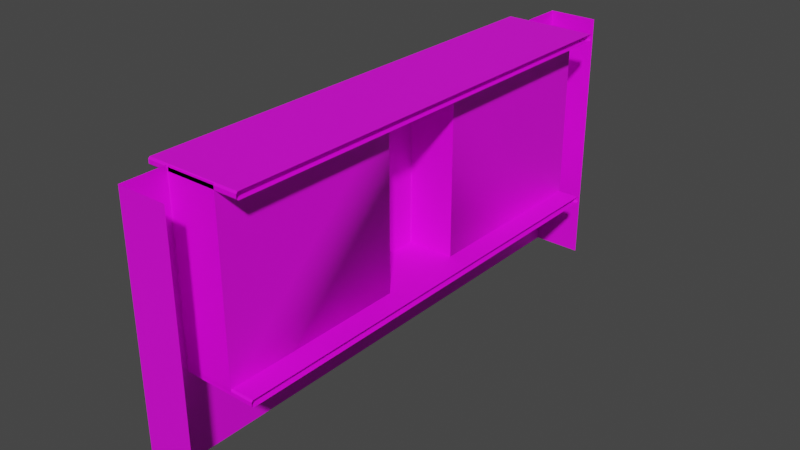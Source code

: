 # Source: double-window-b.blend  (saved by Blender 3.4.6; exported with 4.5.12 LTS)
import bpy
from mathutils import Matrix  # noqa: F401  (used for matrix-valued properties, if any)

bpy.ops.wm.read_factory_settings(use_empty=True)
scene = bpy.context.scene
scene.name = 'Scene'

# ---- collections
col_collection = bpy.data.collections.new('Collection'); scene.collection.children.link(col_collection)

# ---- images (referenced by path relative to the original .blend; pixels are not part of the script)
import os
ASSET_DIR = os.environ.get("B2B_ASSET_DIR", "")  # directory of the original .blend (textures are referenced by path, not embedded)
HERE = os.path.dirname(os.path.abspath(__file__))  # packed textures are extracted next to this script under _unpacked/

def load_image(name, relpath, width, height, colorspace="sRGB"):
    """Load a texture the original file referenced (path relative to the .blend, or extracted next to this script)."""
    p = next((c for c in (os.path.join(HERE, relpath), os.path.join(ASSET_DIR, relpath)) if relpath and os.path.exists(c)), "")
    if p:
        img = bpy.data.images.load(p, check_existing=True)
        img.name = name
    else:  # same state as the original file: an image datablock whose file is absent (Cycles renders it pink)
        img = bpy.data.images.new(name, width, height)
        img.source = "FILE"
        img.filepath = "//" + (relpath or name)
    img.colorspace_settings.name = colorspace
    return img
img_untitled = load_image('Untitled', '', 1024, 1024, 'sRGB')

# ---- materials (node trees are filled in below, after node groups)
mat_material = bpy.data.materials.new('Material')
mat_material.alpha_threshold = 0.0
mat_material.use_transparent_shadow = False
mat_material.roughness = 0.5
mat_material.line_color = (0.0, 0.0, 0.0, 1.0)

# ---- node groups
ng_auto_smooth = bpy.data.node_groups.new('Auto Smooth', 'GeometryNodeTree')
_s = ng_auto_smooth.interface.new_socket(name='Geometry', in_out='OUTPUT', socket_type='NodeSocketGeometry')
_s = ng_auto_smooth.interface.new_socket(name='Geometry', in_out='INPUT', socket_type='NodeSocketGeometry')
_s = ng_auto_smooth.interface.new_socket(name='Angle', in_out='INPUT', socket_type='NodeSocketFloat')
_s.subtype = 'ANGLE'
_s.min_value = 0.0
_s.max_value = 3.142
ng_auto_smooth.is_modifier = True
_N = ng_auto_smooth.nodes; _L = ng_auto_smooth.links
n0 = _N.new('NodeGroupOutput'); n0.name = 'Group Output'; n0.location = (480, -100)
n1 = _N.new('NodeGroupInput'); n1.name = 'Group Input'; n1.location = (-420, -300)
n2 = _N.new('NodeGroupInput'); n2.name = 'Group Input.001'; n2.location = (-60, -100)
n3 = _N.new('GeometryNodeSetShadeSmooth'); n3.name = 'Set Shade Smooth'; n3.location = (120, -100)
n3.domain = 'EDGE'
n4 = _N.new('GeometryNodeSetShadeSmooth'); n4.name = 'Set Shade Smooth.001'; n4.location = (300, -100)
n5 = _N.new('GeometryNodeInputMeshEdgeAngle'); n5.name = 'Edge Angle'; n5.location = (-420, -220)
n6 = _N.new('GeometryNodeInputEdgeSmooth'); n6.name = 'Is Edge Smooth'; n6.location = (-60, -160)
n7 = _N.new('GeometryNodeInputShadeSmooth'); n7.name = 'Is Face Smooth'; n7.location = (-240, -340)
n8 = _N.new('FunctionNodeBooleanMath'); n8.name = 'Boolean Math'; n8.location = (-60, -220)
n9 = _N.new('FunctionNodeCompare'); n9.name = 'Compare'; n9.location = (-240, -180)
n9.operation = 'LESS_EQUAL'
_L.new(n5.outputs[0], n9.inputs[0])
_L.new(n4.outputs[0], n0.inputs[0])
_L.new(n1.outputs[1], n9.inputs[1])
_L.new(n9.outputs[0], n8.inputs[0])
_L.new(n7.outputs[0], n8.inputs[1])
_L.new(n2.outputs[0], n3.inputs[0])
_L.new(n6.outputs[0], n3.inputs[1])
_L.new(n3.outputs[0], n4.inputs[0])
_L.new(n8.outputs[0], n3.inputs[2])
n0.is_active_output = True

# ---- material node trees
mat_material.use_nodes = True; mat_material.node_tree.nodes.clear()
_N = mat_material.node_tree.nodes; _L = mat_material.node_tree.links
n0 = _N.new('ShaderNodeOutputMaterial'); n0.name = 'Material Output'; n0.location = (300, 300)
n1 = _N.new('ShaderNodeBsdfPrincipled'); n1.name = 'Principled BSDF'; n1.location = (10, 300)
n1.distribution = 'GGX'
n1.subsurface_method = 'RANDOM_WALK_SKIN'
n1.inputs[3].default_value = 1.45
n1.inputs[27].default_value = (0.0, 0.0, 0.0, 1.0)
n1.inputs[28].default_value = 1.0
n2 = _N.new('ShaderNodeTexImage'); n2.name = 'Image Texture'; n2.location = (-280, 280)
n2.image = img_untitled
n3 = _N.new('ShaderNodeMapping'); n3.name = 'Mapping'; n3.location = (-470, 240)
n4 = _N.new('ShaderNodeTexCoord'); n4.name = 'Texture Coordinate'; n4.location = (-660, 260)
_L.new(n1.outputs[0], n0.inputs[0])
_L.new(n2.outputs[0], n1.inputs[0])
_L.new(n3.outputs[0], n2.inputs[0])
_L.new(n4.outputs[2], n3.inputs[0])
n0.is_active_output = True

# ---- world
world_world = bpy.data.worlds.new('World'); scene.world = world_world
world_world.use_nodes = True; world_world.node_tree.nodes.clear()
_N = world_world.node_tree.nodes; _L = world_world.node_tree.links
n0 = _N.new('ShaderNodeOutputWorld'); n0.name = 'World Output'; n0.location = (300, 300)
n1 = _N.new('ShaderNodeBackground'); n1.name = 'Background'; n1.location = (10, 300)
n1.inputs[0].default_value = (0.05088, 0.05088, 0.05088, 1.0)
_L.new(n1.outputs[0], n0.inputs[0])
n0.is_active_output = True
world_world.color = (0.05088, 0.05088, 0.05088)
world_world.use_sun_shadow = False
world_world.sun_shadow_jitter_overblur = 0.0

# ---- meshes
me_cube = bpy.data.meshes.new('Cube')
me_cube.from_pydata([(0.225, 2.5, 1.2), (0.225, 2.5, -1.2), (-0.225, 2.5, 1.2), (-0.225, 2.5, -1.2), (-0.225, 0.0, -1.2), (-0.225, 2.5, -0.4005), (0.225, 2.5, -0.4005), (0.225, 2.107, 1.2), (-0.225, 2.107, -1.2), (0.225, 2.107, -0.4005), (-0.225, 0.3946, -1.2), (0.225, 0.3946, 1.2), (-0.2057, 0.0, 1.2), (-0.2194, 0.0, -0.4005), (-0.225, 0.0, -0.406), (-0.225, 2.112, 1.2), (-0.2194, 2.107, 1.2), (-0.2194, 2.107, -0.4005), (-0.225, 2.112, -0.406), (0.225, 0.4001, -0.4005), (0.225, 0.3946, -0.3949), (0.225, 0.389, -0.4005), (0.225, 0.3946, -0.406), (-0.225, 0.3946, -0.406), (-0.2194, 0.3946, -0.4005), (-0.2057, 0.0, -0.3949), (-0.2113, 0.0, -0.4005), (-0.2002, 0.3946, -0.3949), (-0.2113, 0.4001, -0.4005), (-0.2057, 0.389, -0.3949), (-0.2002, 0.3946, 1.2), (-0.2057, 0.389, 1.2), (0.4327, 0.0, -0.3836), (0.4327, 0.0, -0.4462), (-0.4327, 2.093, -0.3982), (-0.4181, 2.107, -0.3982), (-0.4181, 2.093, -0.3836), (-0.4181, 2.093, -0.4462), (-0.4181, 2.107, -0.4316), (-0.4327, 2.093, -0.4316), (0.4327, 2.093, -0.3836), (0.4327, 2.107, -0.3982), (0.4327, 2.107, -0.4316), (0.4327, 2.093, -0.4462), (-0.4327, 0.0, -0.3982), (-0.4181, 0.0, -0.3836), (-0.4181, 0.0, -0.4462), (-0.4327, 0.0, -0.4316), (0.4327, 0.0, 1.2), (0.4327, 0.0, 1.137), (-0.4327, 2.093, 1.185), (-0.4181, 2.107, 1.185), (-0.4181, 2.093, 1.2), (-0.4181, 2.093, 1.137), (-0.4181, 2.107, 1.152), (-0.4327, 2.093, 1.152), (0.4327, 2.093, 1.2), (0.4327, 2.107, 1.185), (0.4327, 2.107, 1.152), (0.4327, 2.093, 1.137), (-0.4327, 0.0, 1.185), (-0.4181, 0.0, 1.2), (-0.4181, 0.0, 1.137), (-0.4327, 0.0, 1.152), (0.225, -2.5, 1.2), (0.225, -2.5, -1.2), (-0.225, -2.5, 1.2), (-0.225, -2.5, -1.2), (-0.225, -2.5, -0.4005), (0.225, -2.5, -0.4005), (0.225, -2.107, 1.2), (-0.225, -2.107, -1.2), (0.225, -2.107, -0.4005), (-0.225, -0.3946, -1.2), (0.225, -0.3946, 1.2), (-0.225, -2.112, 1.2), (-0.2194, -2.107, 1.2), (-0.2194, -2.107, -0.4005), (-0.225, -2.112, -0.406), (0.225, -0.4001, -0.4005), (0.225, -0.3946, -0.3949), (0.225, -0.389, -0.4005), (0.225, -0.3946, -0.406), (-0.225, -0.3946, -0.406), (-0.2194, -0.3946, -0.4005), (-0.2002, -0.3946, -0.3949), (-0.2113, -0.4001, -0.4005), (-0.2057, -0.389, -0.3949), (-0.2002, -0.3946, 1.2), (-0.2057, -0.389, 1.2), (-0.4327, -2.093, -0.3982), (-0.4181, -2.107, -0.3982), (-0.4181, -2.093, -0.3836), (-0.4181, -2.093, -0.4462), (-0.4181, -2.107, -0.4316), (-0.4327, -2.093, -0.4316), (0.4327, -2.093, -0.3836), (0.4327, -2.107, -0.3982), (0.4327, -2.107, -0.4316), (0.4327, -2.093, -0.4462), (-0.4327, -2.093, 1.185), (-0.4181, -2.107, 1.185), (-0.4181, -2.093, 1.2), (-0.4181, -2.093, 1.137), (-0.4181, -2.107, 1.152), (-0.4327, -2.093, 1.152), (0.4327, -2.093, 1.2), (0.4327, -2.107, 1.185), (0.4327, -2.107, 1.152), (0.4327, -2.093, 1.137)], [], [(5, 6, 1, 3), (13, 26, 28, 24), (28, 19, 9, 17, 24), (2, 0, 6, 5), (7, 16, 17, 9), (5, 18, 15, 2), (7, 9, 19, 20, 11), (20, 27, 30, 11), (3, 8, 18, 5), (29, 25, 12, 31), (8, 10, 23, 18), (19, 20, 21, 22), (27, 28, 29), (24, 17, 18, 23), (17, 16, 15, 18), (13, 24, 23, 14), (19, 28, 27, 20), (25, 29, 28, 26), (30, 27, 29, 31), (10, 4, 14, 23), (43, 33, 46, 37), (36, 45, 32, 40), (44, 34, 39, 47), (34, 36, 35), (37, 39, 38), (46, 47, 39, 37), (38, 39, 34, 35), (40, 41, 35, 36), (37, 38, 42, 43), (36, 34, 44, 45), (35, 41, 42, 38), (59, 49, 62, 53), (52, 61, 48, 56), (60, 50, 55, 63), (50, 52, 51), (53, 55, 54), (62, 63, 55, 53), (54, 55, 50, 51), (56, 57, 51, 52), (53, 54, 58, 59), (52, 50, 60, 61), (51, 57, 58, 54), (68, 67, 65, 69), (13, 84, 86, 26), (86, 84, 77, 72, 79), (66, 68, 69, 64), (70, 72, 77, 76), (68, 66, 75, 78), (70, 74, 80, 79, 72), (80, 74, 88, 85), (67, 68, 78, 71), (87, 89, 12, 25), (71, 78, 83, 73), (79, 82, 81, 80), (85, 87, 86), (84, 83, 78, 77), (77, 78, 75, 76), (13, 14, 83, 84), (79, 80, 85, 86), (25, 26, 86, 87), (88, 89, 87, 85), (73, 83, 14, 4), (99, 93, 46, 33), (92, 96, 32, 45), (44, 47, 95, 90), (90, 91, 92), (93, 94, 95), (46, 93, 95, 47), (94, 91, 90, 95), (96, 92, 91, 97), (93, 99, 98, 94), (92, 45, 44, 90), (91, 94, 98, 97), (109, 103, 62, 49), (102, 106, 48, 61), (60, 63, 105, 100), (100, 101, 102), (103, 104, 105), (62, 103, 105, 63), (104, 101, 100, 105), (106, 102, 101, 107), (103, 109, 108, 104), (102, 61, 60, 100), (101, 104, 108, 107)])
me_cube.polygons.foreach_set('use_smooth', [True] * 84)
_uv = me_cube.uv_layers.new(name='UVMap')
_uv.uv.foreach_set('vector', [0.3205, 0.5533, 0.3881, 0.5533, 0.3881, 0.6734, 0.3205, 0.6734, 0.5128, 0.3729, 0.5141, 0.3729, 0.5141, 0.433, 0.5128, 0.4322, 0.003797, 0.3032, 0.004475, 0.2383, 0.2607, 0.241, 0.2575, 0.307, 0.002946, 0.3076, 0.3205, 0.3128, 0.3881, 0.3128, 0.3881, 0.5533, 0.3205, 0.5533, 0.9514, 0.8634, 0.886, 0.866, 0.886, 0.6307, 0.9539, 0.6307, 0.3205, 0.5533, 0.2622, 0.5541, 0.2622, 0.3128, 0.3205, 0.3128, 0.2607, 0.0003429, 0.2607, 0.241, 0.004475, 0.2383, 0.006138, 0.2401, 0.006138, 0.0003429, 0.9758, 0.2426, 0.9062, 0.24, 0.9062, 0.0003429, 0.97, 0.0003429, 0.3205, 0.6734, 0.2614, 0.6734, 0.2622, 0.5541, 0.3205, 0.5533, 0.3928, 0.3128, 0.4499, 0.3128, 0.4499, 0.5466, 0.3928, 0.5466, 0.1288, 0.9466, 0.1288, 0.6894, 0.2481, 0.6894, 0.2481, 0.9475, 0.5117, 0.4356, 0.5186, 0.4382, 0.5128, 0.4368, 0.5117, 0.4368, 0.516, 0.4323, 0.5141, 0.433, 0.5153, 0.4314, 0.002946, 0.3076, 0.2575, 0.307, 0.2607, 0.3115, 0.002992, 0.312, 0.886, 0.6307, 0.886, 0.866, 0.8819, 0.866, 0.8819, 0.6299, 0.5128, 0.3729, 0.5128, 0.4322, 0.5117, 0.4322, 0.5117, 0.3729, 0.004475, 0.2383, 0.003797, 0.3032, 0.002647, 0.3015, 0.009104, 0.241, 0.5153, 0.3729, 0.5153, 0.4314, 0.5141, 0.433, 0.5141, 0.3729, 0.3888, 0.5466, 0.3888, 0.3128, 0.3928, 0.3128, 0.3928, 0.5466, 0.1288, 0.6894, 0.1288, 0.6301, 0.2481, 0.6301, 0.2481, 0.6894, 0.777, 0.6292, 0.777, 0.3148, 0.6491, 0.3148, 0.6491, 0.6292, 0.7777, 0.0003429, 0.7777, 0.3148, 0.9055, 0.3148, 0.9055, 0.0003429, 0.9801, 0.2602, 0.9808, 0.004385, 0.9758, 0.004301, 0.9752, 0.2602, 0.9808, 0.004385, 0.985, 0.003522, 0.9815, 0.0003429, 0.9717, 0.003568, 0.9758, 0.004301, 0.975, 0.0005702, 0.9707, 0.2602, 0.9752, 0.2602, 0.9758, 0.004301, 0.9717, 0.003568, 0.975, 0.0005702, 0.9758, 0.004301, 0.9808, 0.004385, 0.9815, 0.0003429, 0.2495, 0.4405, 0.2526, 0.4405, 0.2526, 0.3127, 0.2495, 0.3127, 0.2607, 0.3127, 0.2576, 0.3127, 0.2576, 0.4405, 0.2607, 0.4405, 0.985, 0.003522, 0.9808, 0.004385, 0.9801, 0.2602, 0.985, 0.2602, 0.2526, 0.3127, 0.2526, 0.4405, 0.2576, 0.4405, 0.2576, 0.3127, 0.1282, 0.9416, 0.1282, 0.6272, 0.000343, 0.6272, 0.0003429, 0.9416, 0.6485, 0.6292, 0.6485, 0.3148, 0.5206, 0.3148, 0.5206, 0.6292, 0.9947, 0.2602, 0.9951, 0.0003534, 0.9906, 0.0003432, 0.9902, 0.2602, 0.3893, 0.5699, 0.3919, 0.5714, 0.3919, 0.5684, 0.3922, 0.5604, 0.3897, 0.5627, 0.3927, 0.5634, 0.9857, 0.2602, 0.9902, 0.2602, 0.9906, 0.0003432, 0.9861, 0.0003534, 0.3927, 0.5634, 0.3897, 0.5627, 0.3888, 0.5678, 0.3919, 0.5684, 0.5181, 0.5716, 0.5181, 0.5686, 0.3919, 0.5684, 0.3919, 0.5714, 0.3922, 0.5604, 0.3927, 0.5634, 0.5181, 0.5632, 0.5181, 0.5599, 0.9997, 0.0003429, 0.9951, 0.0003534, 0.9947, 0.2602, 0.9993, 0.2602, 0.3919, 0.5684, 0.5181, 0.5686, 0.5181, 0.5632, 0.3927, 0.5634, 0.7611, 0.689, 0.8812, 0.689, 0.8812, 0.7566, 0.7611, 0.7566, 0.5128, 0.3729, 0.5128, 0.3136, 0.5141, 0.3128, 0.5141, 0.3729, 0.2653, 0.009317, 0.2623, 0.004822, 0.519, 0.007342, 0.5192, 0.07341, 0.2655, 0.07418, 0.5206, 0.689, 0.7611, 0.689, 0.7611, 0.7566, 0.5206, 0.7566, 0.4995, 0.7435, 0.2643, 0.7435, 0.2643, 0.6782, 0.4995, 0.6782, 0.7611, 0.689, 0.5206, 0.689, 0.5206, 0.6307, 0.762, 0.6307, 0.52, 0.3113, 0.2654, 0.3121, 0.2614, 0.07834, 0.2655, 0.07418, 0.5192, 0.07341, 0.9062, 0.4803, 0.9062, 0.2407, 0.97, 0.2407, 0.97, 0.4803, 0.8812, 0.689, 0.7611, 0.689, 0.762, 0.6307, 0.8812, 0.6299, 0.5069, 0.3128, 0.5069, 0.5466, 0.4499, 0.5466, 0.4499, 0.3128, 0.1288, 0.3136, 0.2481, 0.3127, 0.2481, 0.5708, 0.1288, 0.5708, 0.5128, 0.4337, 0.5128, 0.4349, 0.5117, 0.4349, 0.5117, 0.4337, 0.516, 0.3135, 0.5153, 0.3145, 0.5141, 0.3128, 0.2623, 0.004822, 0.2624, 0.0003429, 0.52, 0.00287, 0.519, 0.007342, 0.2643, 0.6782, 0.2614, 0.6741, 0.4995, 0.6741, 0.4995, 0.6782, 0.5128, 0.3729, 0.5117, 0.3729, 0.5117, 0.3136, 0.5128, 0.3136, 0.2655, 0.07418, 0.2644, 0.07418, 0.2642, 0.01097, 0.2653, 0.009317, 0.5153, 0.3729, 0.5141, 0.3729, 0.5141, 0.3128, 0.5153, 0.3145, 0.511, 0.5467, 0.5069, 0.5466, 0.5069, 0.3128, 0.511, 0.3128, 0.1288, 0.5708, 0.2481, 0.5708, 0.2481, 0.6301, 0.1288, 0.6301, 0.777, 0.0003429, 0.6491, 0.000343, 0.6491, 0.3148, 0.777, 0.3148, 0.7777, 0.6292, 0.9055, 0.6292, 0.9055, 0.3148, 0.7777, 0.3148, 0.9801, 0.2602, 0.9752, 0.2602, 0.9758, 0.5161, 0.9808, 0.516, 0.9808, 0.516, 0.9815, 0.5201, 0.985, 0.5169, 0.9717, 0.5169, 0.975, 0.5198, 0.9758, 0.5161, 0.9707, 0.2602, 0.9717, 0.5169, 0.9758, 0.5161, 0.9752, 0.2602, 0.975, 0.5198, 0.9815, 0.5201, 0.9808, 0.516, 0.9758, 0.5161, 0.2607, 0.569, 0.2607, 0.4412, 0.2576, 0.4412, 0.2576, 0.569, 0.2495, 0.4412, 0.2495, 0.569, 0.2526, 0.569, 0.2526, 0.4412, 0.985, 0.5169, 0.985, 0.2602, 0.9801, 0.2602, 0.9808, 0.516, 0.2576, 0.4412, 0.2526, 0.4412, 0.2526, 0.569, 0.2576, 0.569, 0.1282, 0.3127, 0.0003431, 0.3127, 0.000343, 0.6272, 0.1282, 0.6272, 0.6485, 0.0003429, 0.5206, 0.0003429, 0.5206, 0.3148, 0.6485, 0.3148, 0.9947, 0.2602, 0.9902, 0.2602, 0.9906, 0.52, 0.9951, 0.52, 0.3889, 0.5506, 0.392, 0.5511, 0.3913, 0.5481, 0.3913, 0.559, 0.3921, 0.5559, 0.3888, 0.5563, 0.9857, 0.2602, 0.9861, 0.52, 0.9906, 0.52, 0.9902, 0.2602, 0.3921, 0.5559, 0.392, 0.5511, 0.3889, 0.5506, 0.3888, 0.5563, 0.5177, 0.5474, 0.3913, 0.5481, 0.392, 0.5511, 0.5177, 0.5504, 0.3913, 0.559, 0.5178, 0.5592, 0.5178, 0.5558, 0.3921, 0.5559, 0.9997, 0.52, 0.9993, 0.2602, 0.9947, 0.2602, 0.9951, 0.52, 0.392, 0.5511, 0.3921, 0.5559, 0.5178, 0.5558, 0.5177, 0.5504])
me_cube.materials.append(mat_material)
me_cube.use_mirror_vertex_groups = False
me_cube.update()

# ---- objects
ob_cube = bpy.data.objects.new('Cube', me_cube)

# ---- transforms, parenting, visibility, modifiers, constraints
ob_cube.location = (-0.2294, -2.502, 1.201)
ob_cube.lock_rotations_4d = False
ob_cube.empty_display_type = 'ARROWS'
ob_cube.lineart.crease_threshold = 0.0
_m = ob_cube.modifiers.new('Auto Smooth', 'NODES')
_m.node_group = ng_auto_smooth
_gi = [s.identifier for s in ng_auto_smooth.interface.items_tree if s.item_type == 'SOCKET' and s.in_out == 'INPUT']
_m[_gi[1]] = 0.5236  # Angle

# ---- collection membership
col_collection.objects.link(ob_cube)

# ---- scene / render settings (as saved in the file)
scene.frame_start = 1; scene.frame_end = 250; scene.frame_set(2)
scene.render.engine = 'BLENDER_EEVEE_NEXT'
scene.cycles.sampling_pattern = 'TABULATED_SOBOL'
scene.cycles.use_light_tree = False
scene.view_settings.view_transform = 'Filmic'
bpy.context.view_layer.update()

# ---- added for rendering (the .blend has no active camera and no usable light): camera, sun
cam_auto = bpy.data.cameras.new('AutoCamera')
cam_auto.lens = 50.0
cam_auto.sensor_width = 36.0
cam_auto.clip_end = 1000.0
ob_auto_camera = bpy.data.objects.new('AutoCamera', cam_auto)
scene.collection.objects.link(ob_auto_camera)
ob_auto_camera.location = (4.96413, -8.73392, 5.35609)
ob_auto_camera.rotation_euler = (1.09748, -7.21219e-08, 0.694738)
scene.camera = ob_auto_camera
light_auto_sun = bpy.data.lights.new('AutoSun', 'SUN')
light_auto_sun.energy = 3.0
light_auto_sun.angle = 0.0523599
ob_auto_sun = bpy.data.objects.new('AutoSun', light_auto_sun)
scene.collection.objects.link(ob_auto_sun)
ob_auto_sun.rotation_euler = (0.872665, 0.174533, 0.523599)
bpy.context.view_layer.update()
